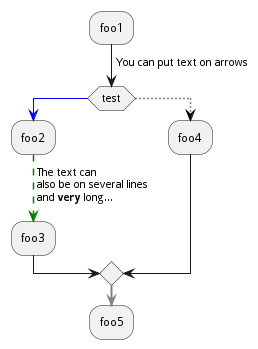

The diagram above was rendered by PlantUML. Its source (embedded in the PNG):
@startuml
:foo1;
-> You can put text on arrows;
if (test) then
	-[#blue]->
	:foo2;
	-[#green,dashed]-> The text can
	also be on several lines
	and **very** long...;
	:foo3;
else
	-[#black,dotted]->
	:foo4;
endif
-[#gray,bold]->
:foo5;
@enduml